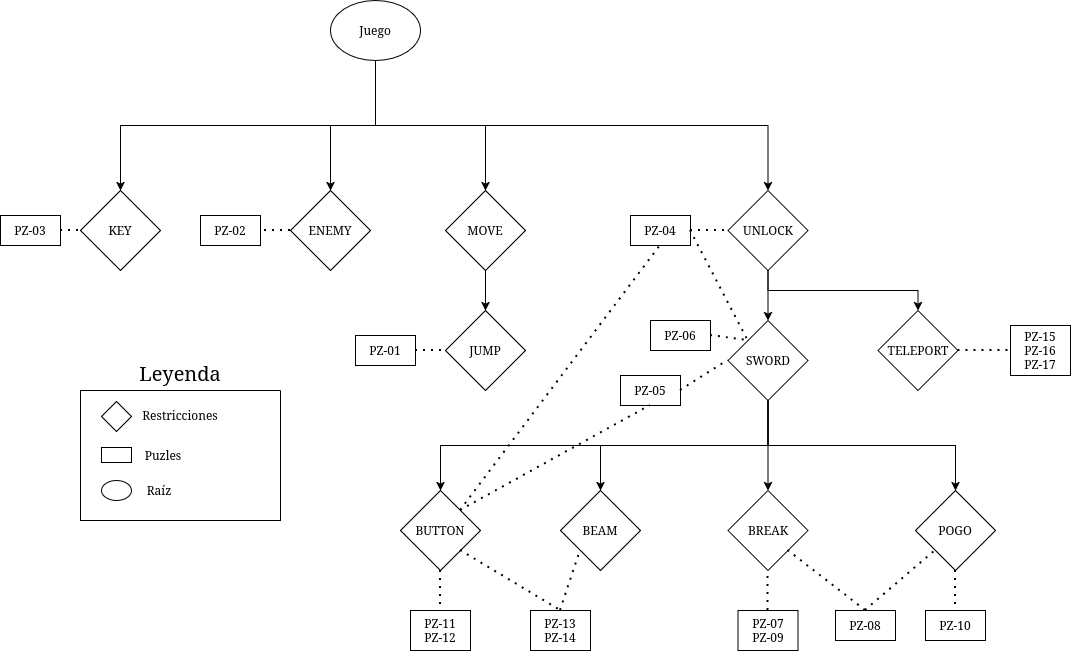

The diagram above was exported from draw.io. Its source (the exported page's mxGraphModel, read from the mxfile embedded in the PNG):
<mxGraphModel dx="1426" dy="1883" grid="1" gridSize="10" guides="1" tooltips="1" connect="1" arrows="1" fold="1" page="1" pageScale="1" pageWidth="850" pageHeight="1100" math="0" shadow="0">
  <root>
    <mxCell id="0" />
    <mxCell id="1" parent="0" />
    <mxCell id="XAUiI16OkGPityohCRB3-24" edge="1" parent="1" source="XAUiI16OkGPityohCRB3-1" style="edgeStyle=orthogonalEdgeStyle;rounded=0;orthogonalLoop=1;jettySize=auto;html=1;exitX=0.5;exitY=1;exitDx=0;exitDy=0;entryX=0.5;entryY=0;entryDx=0;entryDy=0;" target="XAUiI16OkGPityohCRB3-2">
      <mxGeometry relative="1" as="geometry" />
    </mxCell>
    <mxCell id="XAUiI16OkGPityohCRB3-1" parent="1" style="rhombus;whiteSpace=wrap;html=1;" value="MOVE" vertex="1">
      <mxGeometry height="80" width="80" x="495" y="130" as="geometry" />
    </mxCell>
    <mxCell id="XAUiI16OkGPityohCRB3-2" parent="1" style="rhombus;whiteSpace=wrap;html=1;" value="JUMP" vertex="1">
      <mxGeometry height="80" width="80" x="495" y="250" as="geometry" />
    </mxCell>
    <mxCell id="XAUiI16OkGPityohCRB3-18" edge="1" parent="1" source="XAUiI16OkGPityohCRB3-3" style="edgeStyle=orthogonalEdgeStyle;rounded=0;orthogonalLoop=1;jettySize=auto;html=1;exitX=0.5;exitY=1;exitDx=0;exitDy=0;entryX=0.5;entryY=0;entryDx=0;entryDy=0;" target="XAUiI16OkGPityohCRB3-5">
      <mxGeometry relative="1" as="geometry" />
    </mxCell>
    <mxCell id="XAUiI16OkGPityohCRB3-19" edge="1" parent="1" source="XAUiI16OkGPityohCRB3-3" style="edgeStyle=orthogonalEdgeStyle;rounded=0;orthogonalLoop=1;jettySize=auto;html=1;exitX=0.5;exitY=1;exitDx=0;exitDy=0;entryX=0.5;entryY=0;entryDx=0;entryDy=0;" target="XAUiI16OkGPityohCRB3-9">
      <mxGeometry relative="1" as="geometry" />
    </mxCell>
    <mxCell id="XAUiI16OkGPityohCRB3-3" parent="1" style="rhombus;whiteSpace=wrap;html=1;" value="UNLOCK" vertex="1">
      <mxGeometry height="80" width="80" x="777.5" y="130" as="geometry" />
    </mxCell>
    <mxCell id="XAUiI16OkGPityohCRB3-4" parent="1" style="rhombus;whiteSpace=wrap;html=1;" value="ENEMY" vertex="1">
      <mxGeometry height="80" width="80" x="340" y="130" as="geometry" />
    </mxCell>
    <mxCell id="XAUiI16OkGPityohCRB3-14" edge="1" parent="1" source="XAUiI16OkGPityohCRB3-5" style="edgeStyle=orthogonalEdgeStyle;rounded=0;orthogonalLoop=1;jettySize=auto;html=1;exitX=0.5;exitY=1;exitDx=0;exitDy=0;entryX=0.5;entryY=0;entryDx=0;entryDy=0;" target="XAUiI16OkGPityohCRB3-11">
      <mxGeometry relative="1" as="geometry" />
    </mxCell>
    <mxCell id="XAUiI16OkGPityohCRB3-15" edge="1" parent="1" source="XAUiI16OkGPityohCRB3-5" style="edgeStyle=orthogonalEdgeStyle;rounded=0;orthogonalLoop=1;jettySize=auto;html=1;exitX=0.5;exitY=1;exitDx=0;exitDy=0;entryX=0.5;entryY=0;entryDx=0;entryDy=0;" target="XAUiI16OkGPityohCRB3-6">
      <mxGeometry relative="1" as="geometry" />
    </mxCell>
    <mxCell id="XAUiI16OkGPityohCRB3-16" edge="1" parent="1" source="XAUiI16OkGPityohCRB3-5" style="edgeStyle=orthogonalEdgeStyle;rounded=0;orthogonalLoop=1;jettySize=auto;html=1;exitX=0.5;exitY=1;exitDx=0;exitDy=0;entryX=0.5;entryY=0;entryDx=0;entryDy=0;" target="XAUiI16OkGPityohCRB3-7">
      <mxGeometry relative="1" as="geometry" />
    </mxCell>
    <mxCell id="XAUiI16OkGPityohCRB3-17" edge="1" parent="1" source="XAUiI16OkGPityohCRB3-5" style="edgeStyle=orthogonalEdgeStyle;rounded=0;orthogonalLoop=1;jettySize=auto;html=1;exitX=0.5;exitY=1;exitDx=0;exitDy=0;entryX=0.5;entryY=0;entryDx=0;entryDy=0;" target="XAUiI16OkGPityohCRB3-8">
      <mxGeometry relative="1" as="geometry" />
    </mxCell>
    <mxCell id="XAUiI16OkGPityohCRB3-5" parent="1" style="rhombus;whiteSpace=wrap;html=1;" value="SWORD" vertex="1">
      <mxGeometry height="80" width="80" x="777.5" y="260" as="geometry" />
    </mxCell>
    <mxCell id="XAUiI16OkGPityohCRB3-6" parent="1" style="rhombus;whiteSpace=wrap;html=1;" value="BREAK" vertex="1">
      <mxGeometry height="80" width="80" x="777.5" y="430" as="geometry" />
    </mxCell>
    <mxCell id="XAUiI16OkGPityohCRB3-7" parent="1" style="rhombus;whiteSpace=wrap;html=1;" value="BEAM" vertex="1">
      <mxGeometry height="80" width="80" x="610" y="430" as="geometry" />
    </mxCell>
    <mxCell id="XAUiI16OkGPityohCRB3-8" parent="1" style="rhombus;whiteSpace=wrap;html=1;" value="POGO" vertex="1">
      <mxGeometry height="80" width="80" x="965" y="430" as="geometry" />
    </mxCell>
    <mxCell id="XAUiI16OkGPityohCRB3-9" parent="1" style="rhombus;whiteSpace=wrap;html=1;" value="TELEPORT" vertex="1">
      <mxGeometry height="80" width="80" x="927.5" y="250" as="geometry" />
    </mxCell>
    <mxCell id="XAUiI16OkGPityohCRB3-10" parent="1" style="rhombus;whiteSpace=wrap;html=1;" value="KEY" vertex="1">
      <mxGeometry height="80" width="80" x="130" y="130" as="geometry" />
    </mxCell>
    <mxCell id="XAUiI16OkGPityohCRB3-11" parent="1" style="rhombus;whiteSpace=wrap;html=1;" value="BUTTON" vertex="1">
      <mxGeometry height="80" width="80" x="450" y="430" as="geometry" />
    </mxCell>
    <mxCell id="XAUiI16OkGPityohCRB3-20" edge="1" parent="1" source="XAUiI16OkGPityohCRB3-12" style="edgeStyle=orthogonalEdgeStyle;rounded=0;orthogonalLoop=1;jettySize=auto;html=1;exitX=0.5;exitY=1;exitDx=0;exitDy=0;entryX=0.5;entryY=0;entryDx=0;entryDy=0;" target="XAUiI16OkGPityohCRB3-3">
      <mxGeometry relative="1" as="geometry" />
    </mxCell>
    <mxCell id="XAUiI16OkGPityohCRB3-21" edge="1" parent="1" source="XAUiI16OkGPityohCRB3-12" style="edgeStyle=orthogonalEdgeStyle;rounded=0;orthogonalLoop=1;jettySize=auto;html=1;exitX=0.5;exitY=1;exitDx=0;exitDy=0;entryX=0.5;entryY=0;entryDx=0;entryDy=0;" target="XAUiI16OkGPityohCRB3-1">
      <mxGeometry relative="1" as="geometry" />
    </mxCell>
    <mxCell id="XAUiI16OkGPityohCRB3-22" edge="1" parent="1" source="XAUiI16OkGPityohCRB3-12" style="edgeStyle=orthogonalEdgeStyle;rounded=0;orthogonalLoop=1;jettySize=auto;html=1;exitX=0.5;exitY=1;exitDx=0;exitDy=0;" target="XAUiI16OkGPityohCRB3-4">
      <mxGeometry relative="1" as="geometry" />
    </mxCell>
    <mxCell id="XAUiI16OkGPityohCRB3-23" edge="1" parent="1" source="XAUiI16OkGPityohCRB3-12" style="edgeStyle=orthogonalEdgeStyle;rounded=0;orthogonalLoop=1;jettySize=auto;html=1;exitX=0.5;exitY=1;exitDx=0;exitDy=0;entryX=0.5;entryY=0;entryDx=0;entryDy=0;" target="XAUiI16OkGPityohCRB3-10">
      <mxGeometry relative="1" as="geometry" />
    </mxCell>
    <mxCell id="XAUiI16OkGPityohCRB3-12" parent="1" style="ellipse;whiteSpace=wrap;html=1;" value="Juego" vertex="1">
      <mxGeometry height="60" width="90" x="380" y="-60" as="geometry" />
    </mxCell>
    <mxCell id="XAUiI16OkGPityohCRB3-25" parent="1" style="rounded=0;whiteSpace=wrap;html=1;" value="PZ-01" vertex="1">
      <mxGeometry height="30" width="60" x="405" y="275" as="geometry" />
    </mxCell>
    <mxCell id="XAUiI16OkGPityohCRB3-26" edge="1" parent="1" source="XAUiI16OkGPityohCRB3-25" style="endArrow=none;dashed=1;html=1;dashPattern=1 3;strokeWidth=2;rounded=0;entryX=0;entryY=0.5;entryDx=0;entryDy=0;exitX=1;exitY=0.5;exitDx=0;exitDy=0;" target="XAUiI16OkGPityohCRB3-2" value="">
      <mxGeometry height="50" relative="1" width="50" as="geometry">
        <mxPoint x="350" y="330" as="sourcePoint" />
        <mxPoint x="250" y="240" as="targetPoint" />
      </mxGeometry>
    </mxCell>
    <mxCell id="XAUiI16OkGPityohCRB3-27" parent="1" style="rounded=0;whiteSpace=wrap;html=1;" value="&lt;div&gt;PZ-02&lt;/div&gt;" vertex="1">
      <mxGeometry height="30" width="60" x="250" y="155" as="geometry" />
    </mxCell>
    <mxCell id="XAUiI16OkGPityohCRB3-28" edge="1" parent="1" source="XAUiI16OkGPityohCRB3-4" style="endArrow=none;dashed=1;html=1;dashPattern=1 3;strokeWidth=2;rounded=0;entryX=1;entryY=0.5;entryDx=0;entryDy=0;exitX=0;exitY=0.5;exitDx=0;exitDy=0;" target="XAUiI16OkGPityohCRB3-27" value="">
      <mxGeometry height="50" relative="1" width="50" as="geometry">
        <mxPoint x="200" y="350" as="sourcePoint" />
        <mxPoint x="250" y="300" as="targetPoint" />
      </mxGeometry>
    </mxCell>
    <mxCell id="XAUiI16OkGPityohCRB3-29" parent="1" style="rounded=0;whiteSpace=wrap;html=1;" value="&lt;div&gt;PZ-03&lt;/div&gt;" vertex="1">
      <mxGeometry height="30" width="60" x="50" y="155" as="geometry" />
    </mxCell>
    <mxCell id="XAUiI16OkGPityohCRB3-30" edge="1" parent="1" source="XAUiI16OkGPityohCRB3-29" style="endArrow=none;dashed=1;html=1;dashPattern=1 3;strokeWidth=2;rounded=0;entryX=0;entryY=0.5;entryDx=0;entryDy=0;exitX=1;exitY=0.5;exitDx=0;exitDy=0;" target="XAUiI16OkGPityohCRB3-10" value="">
      <mxGeometry height="50" relative="1" width="50" as="geometry">
        <mxPoint x="-60" y="350" as="sourcePoint" />
        <mxPoint x="-10" y="300" as="targetPoint" />
      </mxGeometry>
    </mxCell>
    <mxCell id="XAUiI16OkGPityohCRB3-31" parent="1" style="rounded=0;whiteSpace=wrap;html=1;" value="&lt;div&gt;PZ-04&lt;/div&gt;" vertex="1">
      <mxGeometry height="30" width="60" x="680" y="155" as="geometry" />
    </mxCell>
    <mxCell id="XAUiI16OkGPityohCRB3-32" edge="1" parent="1" source="XAUiI16OkGPityohCRB3-31" style="endArrow=none;dashed=1;html=1;dashPattern=1 3;strokeWidth=2;rounded=0;entryX=0;entryY=0.5;entryDx=0;entryDy=0;exitX=1;exitY=0.5;exitDx=0;exitDy=0;" target="XAUiI16OkGPityohCRB3-3" value="">
      <mxGeometry height="50" relative="1" width="50" as="geometry">
        <mxPoint x="400" y="380" as="sourcePoint" />
        <mxPoint x="450" y="330" as="targetPoint" />
      </mxGeometry>
    </mxCell>
    <mxCell id="XAUiI16OkGPityohCRB3-33" edge="1" parent="1" style="endArrow=none;dashed=1;html=1;dashPattern=1 3;strokeWidth=2;rounded=0;entryX=0;entryY=0;entryDx=0;entryDy=0;" target="XAUiI16OkGPityohCRB3-5" value="">
      <mxGeometry height="50" relative="1" width="50" as="geometry">
        <mxPoint x="740" y="170" as="sourcePoint" />
        <mxPoint x="450" y="330" as="targetPoint" />
      </mxGeometry>
    </mxCell>
    <mxCell id="XAUiI16OkGPityohCRB3-35" parent="1" style="rounded=0;whiteSpace=wrap;html=1;" value="&lt;div&gt;PZ-05&lt;/div&gt;" vertex="1">
      <mxGeometry height="30" width="60" x="670" y="315" as="geometry" />
    </mxCell>
    <mxCell id="XAUiI16OkGPityohCRB3-36" edge="1" parent="1" source="XAUiI16OkGPityohCRB3-35" style="endArrow=none;dashed=1;html=1;dashPattern=1 3;strokeWidth=2;rounded=0;entryX=0;entryY=0.5;entryDx=0;entryDy=0;exitX=1;exitY=0.5;exitDx=0;exitDy=0;" target="XAUiI16OkGPityohCRB3-5" value="">
      <mxGeometry height="50" relative="1" width="50" as="geometry">
        <mxPoint x="400" y="380" as="sourcePoint" />
        <mxPoint x="450" y="330" as="targetPoint" />
      </mxGeometry>
    </mxCell>
    <mxCell id="XAUiI16OkGPityohCRB3-38" parent="1" style="rounded=0;whiteSpace=wrap;html=1;" value="&lt;div&gt;PZ-06&lt;/div&gt;" vertex="1">
      <mxGeometry height="30" width="60" x="700" y="260" as="geometry" />
    </mxCell>
    <mxCell id="XAUiI16OkGPityohCRB3-39" edge="1" parent="1" source="XAUiI16OkGPityohCRB3-38" style="endArrow=none;dashed=1;html=1;dashPattern=1 3;strokeWidth=2;rounded=0;entryX=0;entryY=0;entryDx=0;entryDy=0;exitX=1;exitY=0.5;exitDx=0;exitDy=0;" target="XAUiI16OkGPityohCRB3-5" value="">
      <mxGeometry height="50" relative="1" width="50" as="geometry">
        <mxPoint x="400" y="380" as="sourcePoint" />
        <mxPoint x="450" y="330" as="targetPoint" />
      </mxGeometry>
    </mxCell>
    <mxCell id="XAUiI16OkGPityohCRB3-40" parent="1" style="rounded=0;whiteSpace=wrap;html=1;" value="&lt;div&gt;PZ-07&lt;/div&gt;&lt;div&gt;PZ-09&lt;/div&gt;" vertex="1">
      <mxGeometry height="40" width="60" x="787.5" y="550" as="geometry" />
    </mxCell>
    <mxCell id="XAUiI16OkGPityohCRB3-41" edge="1" parent="1" source="XAUiI16OkGPityohCRB3-40" style="endArrow=none;dashed=1;html=1;dashPattern=1 3;strokeWidth=2;rounded=0;entryX=0.5;entryY=1;entryDx=0;entryDy=0;exitX=0.5;exitY=0;exitDx=0;exitDy=0;" target="XAUiI16OkGPityohCRB3-6" value="">
      <mxGeometry height="50" relative="1" width="50" as="geometry">
        <mxPoint x="400" y="380" as="sourcePoint" />
        <mxPoint x="450" y="330" as="targetPoint" />
      </mxGeometry>
    </mxCell>
    <mxCell id="XAUiI16OkGPityohCRB3-42" edge="1" parent="1" source="XAUiI16OkGPityohCRB3-11" style="endArrow=none;dashed=1;html=1;dashPattern=1 3;strokeWidth=2;rounded=0;entryX=0.5;entryY=1;entryDx=0;entryDy=0;exitX=1;exitY=0;exitDx=0;exitDy=0;" target="XAUiI16OkGPityohCRB3-31" value="">
      <mxGeometry height="50" relative="1" width="50" as="geometry">
        <mxPoint x="400" y="380" as="sourcePoint" />
        <mxPoint x="450" y="330" as="targetPoint" />
      </mxGeometry>
    </mxCell>
    <mxCell id="XAUiI16OkGPityohCRB3-43" edge="1" parent="1" source="XAUiI16OkGPityohCRB3-11" style="endArrow=none;dashed=1;html=1;dashPattern=1 3;strokeWidth=2;rounded=0;entryX=0.5;entryY=1;entryDx=0;entryDy=0;exitX=1;exitY=0;exitDx=0;exitDy=0;" target="XAUiI16OkGPityohCRB3-35" value="">
      <mxGeometry height="50" relative="1" width="50" as="geometry">
        <mxPoint x="400" y="380" as="sourcePoint" />
        <mxPoint x="450" y="330" as="targetPoint" />
      </mxGeometry>
    </mxCell>
    <mxCell id="XAUiI16OkGPityohCRB3-44" parent="1" style="rounded=0;whiteSpace=wrap;html=1;" value="&lt;div&gt;PZ-08&lt;/div&gt;" vertex="1">
      <mxGeometry height="30" width="60" x="885" y="550" as="geometry" />
    </mxCell>
    <mxCell id="XAUiI16OkGPityohCRB3-45" edge="1" parent="1" source="XAUiI16OkGPityohCRB3-44" style="endArrow=none;dashed=1;html=1;dashPattern=1 3;strokeWidth=2;rounded=0;entryX=0;entryY=1;entryDx=0;entryDy=0;exitX=0.5;exitY=0;exitDx=0;exitDy=0;" target="XAUiI16OkGPityohCRB3-8" value="">
      <mxGeometry height="50" relative="1" width="50" as="geometry">
        <mxPoint x="400" y="380" as="sourcePoint" />
        <mxPoint x="450" y="330" as="targetPoint" />
      </mxGeometry>
    </mxCell>
    <mxCell id="XAUiI16OkGPityohCRB3-46" edge="1" parent="1" source="XAUiI16OkGPityohCRB3-6" style="endArrow=none;dashed=1;html=1;dashPattern=1 3;strokeWidth=2;rounded=0;entryX=0.5;entryY=0;entryDx=0;entryDy=0;exitX=1;exitY=1;exitDx=0;exitDy=0;" target="XAUiI16OkGPityohCRB3-44" value="">
      <mxGeometry height="50" relative="1" width="50" as="geometry">
        <mxPoint x="400" y="380" as="sourcePoint" />
        <mxPoint x="450" y="330" as="targetPoint" />
      </mxGeometry>
    </mxCell>
    <mxCell id="XAUiI16OkGPityohCRB3-47" parent="1" style="rounded=0;whiteSpace=wrap;html=1;" value="&lt;div&gt;PZ-10&lt;/div&gt;" vertex="1">
      <mxGeometry height="30" width="60" x="975" y="550" as="geometry" />
    </mxCell>
    <mxCell id="XAUiI16OkGPityohCRB3-48" edge="1" parent="1" source="XAUiI16OkGPityohCRB3-8" style="endArrow=none;dashed=1;html=1;dashPattern=1 3;strokeWidth=2;rounded=0;entryX=0.5;entryY=0;entryDx=0;entryDy=0;exitX=0.5;exitY=1;exitDx=0;exitDy=0;" target="XAUiI16OkGPityohCRB3-47" value="">
      <mxGeometry height="50" relative="1" width="50" as="geometry">
        <mxPoint x="400" y="380" as="sourcePoint" />
        <mxPoint x="450" y="330" as="targetPoint" />
      </mxGeometry>
    </mxCell>
    <mxCell id="XAUiI16OkGPityohCRB3-49" parent="1" style="rounded=0;whiteSpace=wrap;html=1;" value="&lt;div&gt;PZ-11&lt;/div&gt;PZ-12" vertex="1">
      <mxGeometry height="40" width="60" x="460" y="550" as="geometry" />
    </mxCell>
    <mxCell id="XAUiI16OkGPityohCRB3-50" edge="1" parent="1" source="XAUiI16OkGPityohCRB3-11" style="endArrow=none;dashed=1;html=1;dashPattern=1 3;strokeWidth=2;rounded=0;entryX=0.5;entryY=0;entryDx=0;entryDy=0;exitX=0.5;exitY=1;exitDx=0;exitDy=0;" target="XAUiI16OkGPityohCRB3-49" value="">
      <mxGeometry height="50" relative="1" width="50" as="geometry">
        <mxPoint x="400" y="380" as="sourcePoint" />
        <mxPoint x="450" y="330" as="targetPoint" />
      </mxGeometry>
    </mxCell>
    <mxCell id="XAUiI16OkGPityohCRB3-51" parent="1" style="rounded=0;whiteSpace=wrap;html=1;" value="&lt;div&gt;PZ-13&lt;/div&gt;&lt;div&gt;PZ-14&lt;/div&gt;" vertex="1">
      <mxGeometry height="40" width="60" x="580" y="550" as="geometry" />
    </mxCell>
    <mxCell id="XAUiI16OkGPityohCRB3-53" edge="1" parent="1" source="XAUiI16OkGPityohCRB3-11" style="endArrow=none;dashed=1;html=1;dashPattern=1 3;strokeWidth=2;rounded=0;entryX=0.5;entryY=0;entryDx=0;entryDy=0;exitX=1;exitY=1;exitDx=0;exitDy=0;" target="XAUiI16OkGPityohCRB3-51" value="">
      <mxGeometry height="50" relative="1" width="50" as="geometry">
        <mxPoint x="400" y="380" as="sourcePoint" />
        <mxPoint x="450" y="330" as="targetPoint" />
      </mxGeometry>
    </mxCell>
    <mxCell id="XAUiI16OkGPityohCRB3-54" parent="1" style="rounded=0;whiteSpace=wrap;html=1;" value="&lt;div&gt;PZ-15&lt;/div&gt;&lt;div&gt;PZ-16&lt;/div&gt;&lt;div&gt;PZ-17&lt;/div&gt;" vertex="1">
      <mxGeometry height="50" width="60" x="1060" y="265" as="geometry" />
    </mxCell>
    <mxCell id="XAUiI16OkGPityohCRB3-55" edge="1" parent="1" source="XAUiI16OkGPityohCRB3-9" style="endArrow=none;dashed=1;html=1;dashPattern=1 3;strokeWidth=2;rounded=0;entryX=0;entryY=0.5;entryDx=0;entryDy=0;exitX=1;exitY=0.5;exitDx=0;exitDy=0;" target="XAUiI16OkGPityohCRB3-54" value="">
      <mxGeometry height="50" relative="1" width="50" as="geometry">
        <mxPoint x="860" y="340" as="sourcePoint" />
        <mxPoint x="910" y="290" as="targetPoint" />
      </mxGeometry>
    </mxCell>
    <mxCell id="XAUiI16OkGPityohCRB3-56" edge="1" parent="1" source="XAUiI16OkGPityohCRB3-51" style="endArrow=none;dashed=1;html=1;dashPattern=1 3;strokeWidth=2;rounded=0;exitX=0.5;exitY=0;exitDx=0;exitDy=0;entryX=0;entryY=1;entryDx=0;entryDy=0;" target="XAUiI16OkGPityohCRB3-7" value="">
      <mxGeometry height="50" relative="1" width="50" as="geometry">
        <mxPoint x="860" y="340" as="sourcePoint" />
        <mxPoint x="910" y="290" as="targetPoint" />
      </mxGeometry>
    </mxCell>
    <mxCell id="2AbaOvrM4ZYyWhnxJs6_-1" parent="1" style="swimlane;startSize=0;" value="" vertex="1">
      <mxGeometry height="130" width="200" x="130" y="330" as="geometry" />
    </mxCell>
    <mxCell id="2AbaOvrM4ZYyWhnxJs6_-3" parent="2AbaOvrM4ZYyWhnxJs6_-1" style="rhombus;whiteSpace=wrap;html=1;" value="" vertex="1">
      <mxGeometry height="30" width="30" x="21" y="11" as="geometry" />
    </mxCell>
    <mxCell id="2AbaOvrM4ZYyWhnxJs6_-4" parent="2AbaOvrM4ZYyWhnxJs6_-1" style="text;html=1;whiteSpace=wrap;strokeColor=none;fillColor=none;align=center;verticalAlign=middle;rounded=0;" value="Restricciones" vertex="1">
      <mxGeometry height="30" width="60" x="70" y="10" as="geometry" />
    </mxCell>
    <mxCell id="2AbaOvrM4ZYyWhnxJs6_-5" parent="2AbaOvrM4ZYyWhnxJs6_-1" style="rounded=0;whiteSpace=wrap;html=1;" value="" vertex="1">
      <mxGeometry height="15" width="30" x="21" y="57" as="geometry" />
    </mxCell>
    <mxCell id="2AbaOvrM4ZYyWhnxJs6_-6" parent="2AbaOvrM4ZYyWhnxJs6_-1" style="text;html=1;whiteSpace=wrap;strokeColor=none;fillColor=none;align=center;verticalAlign=middle;rounded=0;" value="Puzles" vertex="1">
      <mxGeometry height="30" width="60" x="53" y="49.5" as="geometry" />
    </mxCell>
    <mxCell id="2AbaOvrM4ZYyWhnxJs6_-7" parent="2AbaOvrM4ZYyWhnxJs6_-1" style="ellipse;whiteSpace=wrap;html=1;" value="" vertex="1">
      <mxGeometry height="20" width="30" x="21" y="90" as="geometry" />
    </mxCell>
    <mxCell id="2AbaOvrM4ZYyWhnxJs6_-8" parent="2AbaOvrM4ZYyWhnxJs6_-1" style="text;html=1;whiteSpace=wrap;strokeColor=none;fillColor=none;align=center;verticalAlign=middle;rounded=0;" value="Raíz" vertex="1">
      <mxGeometry height="30" width="60" x="49" y="85" as="geometry" />
    </mxCell>
    <mxCell id="2AbaOvrM4ZYyWhnxJs6_-2" parent="1" style="text;html=1;whiteSpace=wrap;strokeColor=none;fillColor=none;align=center;verticalAlign=middle;rounded=0;" value="&lt;font style=&quot;font-size: 20px;&quot;&gt;Leyenda&lt;/font&gt;" vertex="1">
      <mxGeometry height="30" width="60" x="200" y="298" as="geometry" />
    </mxCell>
  </root>
</mxGraphModel>